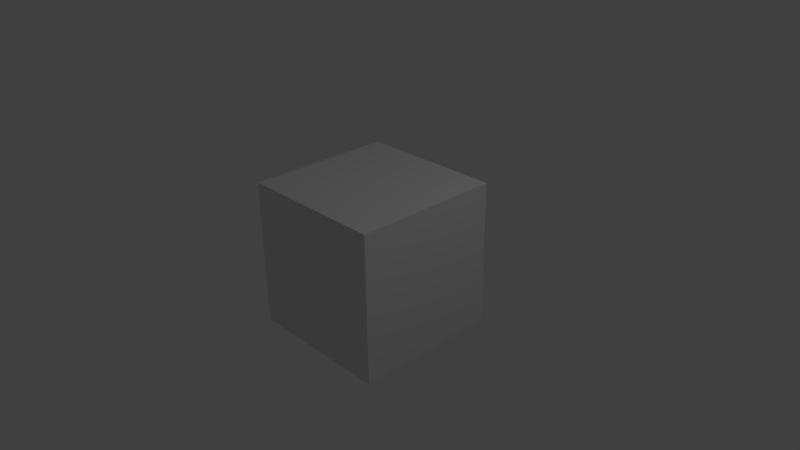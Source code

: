 # Source: animatic.blend  (saved by Blender 2.64.2; exported with 4.5.12 LTS)
import bpy
from mathutils import Matrix  # noqa: F401  (used for matrix-valued properties, if any)

bpy.ops.wm.read_factory_settings(use_empty=True)
scene = bpy.context.scene
scene.name = 'Scene'

# ---- collections
col_collection_1 = bpy.data.collections.new('Collection 1'); scene.collection.children.link(col_collection_1)

# ---- materials (node trees are filled in below, after node groups)
mat_material = bpy.data.materials.new('Material')
mat_material.alpha_threshold = 0.0
mat_material.use_transparent_shadow = False
mat_material.roughness = 0.5
mat_material.line_color = (0.0, 0.0, 0.0, 1.0)

# ---- material node trees

# ---- world
world_world = bpy.data.worlds.new('World'); scene.world = world_world
world_world.color = (0.05088, 0.05088, 0.05088)
world_world.use_sun_shadow = False
world_world.sun_shadow_jitter_overblur = 0.0
world_world.cycles.sampling_method = 'MANUAL'
world_world.cycles.sample_map_resolution = 256

# ---- cameras
cam_camera = bpy.data.cameras.new('Camera')
cam_camera.clip_end = 100.0
cam_camera.lens = 35.0
cam_camera.sensor_width = 32.0
cam_camera.sensor_height = 18.0
cam_camera.ortho_scale = 7.314
cam_camera.dof.focus_distance = 0.0
cam_camera.dof.aperture_fstop = 128.0

# ---- lights
light_lamp = bpy.data.lights.new('Lamp', 'POINT')
light_lamp.transmission_factor = 0.0
light_lamp.cutoff_distance = 30.0
light_lamp.energy = 100.0
light_lamp.shadow_buffer_clip_start = 1.001
light_lamp.shadow_soft_size = 1.0
light_lamp.shadow_maximum_resolution = 0.006
light_lamp.use_absolute_resolution = True
light_lamp.cycles.use_multiple_importance_sampling = False

# ---- meshes
me_cube = bpy.data.meshes.new('Cube')
me_cube.from_pydata([(1.0, 1.0, -1.0), (1.0, -1.0, -1.0), (-1.0, -1.0, -1.0), (-1.0, 1.0, -1.0), (1.0, 1.0, 1.0), (1.0, -1.0, 1.0), (-1.0, -1.0, 1.0), (-1.0, 1.0, 1.0)], [], [(0, 1, 2, 3), (4, 7, 6, 5), (0, 4, 5, 1), (1, 5, 6, 2), (2, 6, 7, 3), (4, 0, 3, 7)])
me_cube.materials.append(mat_material)
me_cube.use_remesh_preserve_volume = False
me_cube.use_remesh_preserve_attributes = False
me_cube.use_mirror_vertex_groups = False
me_cube.update()

# ---- objects
ob_cube = bpy.data.objects.new('Cube', me_cube)
ob_lamp = bpy.data.objects.new('Lamp', light_lamp)
ob_camera = bpy.data.objects.new('Camera', cam_camera)

# ---- transforms, parenting, visibility, modifiers, constraints
ob_cube.location = (0.0, 0.0, 0.0)
ob_cube.lock_rotations_4d = False
ob_cube.empty_display_type = 'ARROWS'
ob_cube.lineart.crease_threshold = 0.0
ob_lamp.location = (4.076, 1.005, 5.904)
ob_lamp.rotation_euler = (0.6503, 0.05522, 1.866)
ob_lamp.lock_rotations_4d = False
ob_lamp.empty_display_type = 'ARROWS'
ob_lamp.color = (0.0, 0.0, 0.0, 0.0)
ob_lamp.lineart.crease_threshold = 0.0
ob_camera.location = (7.481, -6.508, 5.344)
ob_camera.rotation_euler = (1.109, 0.01082, 0.8149)
ob_camera.lock_rotations_4d = False
ob_camera.empty_display_type = 'ARROWS'
ob_camera.color = (0.0, 0.0, 0.0, 0.0)
ob_camera.display_type = 'WIRE'
ob_camera.lineart.crease_threshold = 0.0

# ---- collection membership
col_collection_1.objects.link(ob_cube)
col_collection_1.objects.link(ob_lamp)
col_collection_1.objects.link(ob_camera)

# ---- scene / render settings (as saved in the file)
scene.camera = ob_camera
scene.frame_start = 1; scene.frame_end = 300; scene.frame_set(66)
scene.render.engine = 'BLENDER_EEVEE_NEXT'
scene.render.image_settings.color_mode = 'RGB'
scene.render.image_settings.compression = 90
scene.render.resolution_percentage = 50
scene.render.dither_intensity = 0.0
scene.render.bake_margin = 2
scene.render.bake_bias = 0.0
scene.cycles.use_denoising = False
scene.cycles.samples = 10
scene.cycles.sampling_pattern = 'TABULATED_SOBOL'
scene.cycles.light_sampling_threshold = 0.0
scene.cycles.use_adaptive_sampling = False
scene.cycles.use_light_tree = False
scene.cycles.blur_glossy = 0.0
scene.cycles.volume_bounces = 1
scene.cycles.pixel_filter_type = 'GAUSSIAN'
scene.cycles.sample_clamp_indirect = 0.0
scene.view_settings.view_transform = 'Standard'
bpy.context.view_layer.update()
